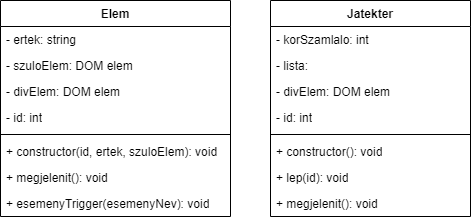

The diagram above was exported from draw.io. Its source (the exported page's mxGraphModel, read from the mxfile embedded in the PNG):
<mxGraphModel dx="795" dy="500" grid="1" gridSize="10" guides="1" tooltips="1" connect="1" arrows="1" fold="1" page="1" pageScale="1" pageWidth="827" pageHeight="1169" math="0" shadow="0">
  <root>
    <mxCell id="0" />
    <mxCell id="1" parent="0" />
    <mxCell id="0L3YJi0-0lHIEPTi8cR9-1" value="Elem" style="swimlane;fontStyle=1;align=center;verticalAlign=top;childLayout=stackLayout;horizontal=1;startSize=26;horizontalStack=0;resizeParent=1;resizeParentMax=0;resizeLast=0;collapsible=1;marginBottom=0;whiteSpace=wrap;html=1;" vertex="1" parent="1">
      <mxGeometry x="80" y="80" width="230" height="216" as="geometry" />
    </mxCell>
    <mxCell id="0L3YJi0-0lHIEPTi8cR9-5" value="- ertek: string" style="text;strokeColor=none;fillColor=none;align=left;verticalAlign=top;spacingLeft=4;spacingRight=4;overflow=hidden;rotatable=0;points=[[0,0.5],[1,0.5]];portConstraint=eastwest;whiteSpace=wrap;html=1;" vertex="1" parent="0L3YJi0-0lHIEPTi8cR9-1">
      <mxGeometry y="26" width="230" height="26" as="geometry" />
    </mxCell>
    <mxCell id="0L3YJi0-0lHIEPTi8cR9-6" value="- szuloElem: DOM elem" style="text;strokeColor=none;fillColor=none;align=left;verticalAlign=top;spacingLeft=4;spacingRight=4;overflow=hidden;rotatable=0;points=[[0,0.5],[1,0.5]];portConstraint=eastwest;whiteSpace=wrap;html=1;" vertex="1" parent="0L3YJi0-0lHIEPTi8cR9-1">
      <mxGeometry y="52" width="230" height="26" as="geometry" />
    </mxCell>
    <mxCell id="0L3YJi0-0lHIEPTi8cR9-7" value="- divElem: DOM elem" style="text;strokeColor=none;fillColor=none;align=left;verticalAlign=top;spacingLeft=4;spacingRight=4;overflow=hidden;rotatable=0;points=[[0,0.5],[1,0.5]];portConstraint=eastwest;whiteSpace=wrap;html=1;" vertex="1" parent="0L3YJi0-0lHIEPTi8cR9-1">
      <mxGeometry y="78" width="230" height="26" as="geometry" />
    </mxCell>
    <mxCell id="0L3YJi0-0lHIEPTi8cR9-2" value="- id: int" style="text;strokeColor=none;fillColor=none;align=left;verticalAlign=top;spacingLeft=4;spacingRight=4;overflow=hidden;rotatable=0;points=[[0,0.5],[1,0.5]];portConstraint=eastwest;whiteSpace=wrap;html=1;" vertex="1" parent="0L3YJi0-0lHIEPTi8cR9-1">
      <mxGeometry y="104" width="230" height="26" as="geometry" />
    </mxCell>
    <mxCell id="0L3YJi0-0lHIEPTi8cR9-3" value="" style="line;strokeWidth=1;fillColor=none;align=left;verticalAlign=middle;spacingTop=-1;spacingLeft=3;spacingRight=3;rotatable=0;labelPosition=right;points=[];portConstraint=eastwest;strokeColor=inherit;" vertex="1" parent="0L3YJi0-0lHIEPTi8cR9-1">
      <mxGeometry y="130" width="230" height="8" as="geometry" />
    </mxCell>
    <mxCell id="0L3YJi0-0lHIEPTi8cR9-21" value="+ constructor(id, ertek, szuloElem): void" style="text;strokeColor=none;fillColor=none;align=left;verticalAlign=top;spacingLeft=4;spacingRight=4;overflow=hidden;rotatable=0;points=[[0,0.5],[1,0.5]];portConstraint=eastwest;whiteSpace=wrap;html=1;" vertex="1" parent="0L3YJi0-0lHIEPTi8cR9-1">
      <mxGeometry y="138" width="230" height="26" as="geometry" />
    </mxCell>
    <mxCell id="0L3YJi0-0lHIEPTi8cR9-8" value="+ megjelenit(): void" style="text;strokeColor=none;fillColor=none;align=left;verticalAlign=top;spacingLeft=4;spacingRight=4;overflow=hidden;rotatable=0;points=[[0,0.5],[1,0.5]];portConstraint=eastwest;whiteSpace=wrap;html=1;" vertex="1" parent="0L3YJi0-0lHIEPTi8cR9-1">
      <mxGeometry y="164" width="230" height="26" as="geometry" />
    </mxCell>
    <mxCell id="0L3YJi0-0lHIEPTi8cR9-4" value="+ esemenyTrigger(esemenyNev&lt;span style=&quot;background-color: initial;&quot;&gt;): void&lt;/span&gt;" style="text;strokeColor=none;fillColor=none;align=left;verticalAlign=top;spacingLeft=4;spacingRight=4;overflow=hidden;rotatable=0;points=[[0,0.5],[1,0.5]];portConstraint=eastwest;whiteSpace=wrap;html=1;" vertex="1" parent="0L3YJi0-0lHIEPTi8cR9-1">
      <mxGeometry y="190" width="230" height="26" as="geometry" />
    </mxCell>
    <mxCell id="0L3YJi0-0lHIEPTi8cR9-9" value="Jatekter" style="swimlane;fontStyle=1;align=center;verticalAlign=top;childLayout=stackLayout;horizontal=1;startSize=26;horizontalStack=0;resizeParent=1;resizeParentMax=0;resizeLast=0;collapsible=1;marginBottom=0;whiteSpace=wrap;html=1;" vertex="1" parent="1">
      <mxGeometry x="350" y="80" width="200" height="216" as="geometry" />
    </mxCell>
    <mxCell id="0L3YJi0-0lHIEPTi8cR9-10" value="- korSzamlalo: int" style="text;strokeColor=none;fillColor=none;align=left;verticalAlign=top;spacingLeft=4;spacingRight=4;overflow=hidden;rotatable=0;points=[[0,0.5],[1,0.5]];portConstraint=eastwest;whiteSpace=wrap;html=1;" vertex="1" parent="0L3YJi0-0lHIEPTi8cR9-9">
      <mxGeometry y="26" width="200" height="26" as="geometry" />
    </mxCell>
    <mxCell id="0L3YJi0-0lHIEPTi8cR9-11" value="- lista:" style="text;strokeColor=none;fillColor=none;align=left;verticalAlign=top;spacingLeft=4;spacingRight=4;overflow=hidden;rotatable=0;points=[[0,0.5],[1,0.5]];portConstraint=eastwest;whiteSpace=wrap;html=1;" vertex="1" parent="0L3YJi0-0lHIEPTi8cR9-9">
      <mxGeometry y="52" width="200" height="26" as="geometry" />
    </mxCell>
    <mxCell id="0L3YJi0-0lHIEPTi8cR9-12" value="- divElem: DOM elem" style="text;strokeColor=none;fillColor=none;align=left;verticalAlign=top;spacingLeft=4;spacingRight=4;overflow=hidden;rotatable=0;points=[[0,0.5],[1,0.5]];portConstraint=eastwest;whiteSpace=wrap;html=1;" vertex="1" parent="0L3YJi0-0lHIEPTi8cR9-9">
      <mxGeometry y="78" width="200" height="26" as="geometry" />
    </mxCell>
    <mxCell id="0L3YJi0-0lHIEPTi8cR9-13" value="- id: int" style="text;strokeColor=none;fillColor=none;align=left;verticalAlign=top;spacingLeft=4;spacingRight=4;overflow=hidden;rotatable=0;points=[[0,0.5],[1,0.5]];portConstraint=eastwest;whiteSpace=wrap;html=1;" vertex="1" parent="0L3YJi0-0lHIEPTi8cR9-9">
      <mxGeometry y="104" width="200" height="26" as="geometry" />
    </mxCell>
    <mxCell id="0L3YJi0-0lHIEPTi8cR9-14" value="" style="line;strokeWidth=1;fillColor=none;align=left;verticalAlign=middle;spacingTop=-1;spacingLeft=3;spacingRight=3;rotatable=0;labelPosition=right;points=[];portConstraint=eastwest;strokeColor=inherit;" vertex="1" parent="0L3YJi0-0lHIEPTi8cR9-9">
      <mxGeometry y="130" width="200" height="8" as="geometry" />
    </mxCell>
    <mxCell id="0L3YJi0-0lHIEPTi8cR9-20" value="+ constructor(): void" style="text;strokeColor=none;fillColor=none;align=left;verticalAlign=top;spacingLeft=4;spacingRight=4;overflow=hidden;rotatable=0;points=[[0,0.5],[1,0.5]];portConstraint=eastwest;whiteSpace=wrap;html=1;" vertex="1" parent="0L3YJi0-0lHIEPTi8cR9-9">
      <mxGeometry y="138" width="200" height="26" as="geometry" />
    </mxCell>
    <mxCell id="0L3YJi0-0lHIEPTi8cR9-22" value="+ lep(id): void" style="text;strokeColor=none;fillColor=none;align=left;verticalAlign=top;spacingLeft=4;spacingRight=4;overflow=hidden;rotatable=0;points=[[0,0.5],[1,0.5]];portConstraint=eastwest;whiteSpace=wrap;html=1;" vertex="1" parent="0L3YJi0-0lHIEPTi8cR9-9">
      <mxGeometry y="164" width="200" height="26" as="geometry" />
    </mxCell>
    <mxCell id="0L3YJi0-0lHIEPTi8cR9-19" value="+ megjelenit(): void" style="text;strokeColor=none;fillColor=none;align=left;verticalAlign=top;spacingLeft=4;spacingRight=4;overflow=hidden;rotatable=0;points=[[0,0.5],[1,0.5]];portConstraint=eastwest;whiteSpace=wrap;html=1;" vertex="1" parent="0L3YJi0-0lHIEPTi8cR9-9">
      <mxGeometry y="190" width="200" height="26" as="geometry" />
    </mxCell>
  </root>
</mxGraphModel>